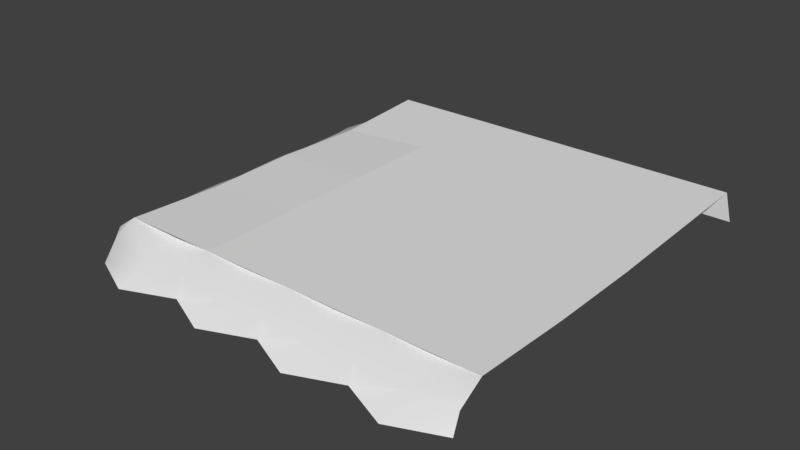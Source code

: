 # Source: Ground_Top_Only_2Side2.blend  (saved by Blender 2.78.0; exported with 4.5.12 LTS)
import bpy
from mathutils import Matrix  # noqa: F401  (used for matrix-valued properties, if any)

bpy.ops.wm.read_factory_settings(use_empty=True)
scene = bpy.context.scene
scene.name = 'Scene'

# ---- collections
col_collection_1 = bpy.data.collections.new('Collection 1'); scene.collection.children.link(col_collection_1)

# ---- world
world_world = bpy.data.worlds.new('World'); scene.world = world_world
world_world.color = (0.05088, 0.05088, 0.05088)
world_world.use_sun_shadow = False
world_world.sun_shadow_jitter_overblur = 0.0
world_world.cycles.sampling_method = 'MANUAL'

# ---- meshes
me_cube_000 = bpy.data.meshes.new('Cube.000')
me_cube_000.from_pydata([(-1.034, 0.9952, 0.07258), (-1.034, -0.9913, 0.07258), (-1.044, -0.001675, 0.05184), (-1.039, -0.5001, 0.04682), (-1.042, 0.4968, 0.03417), (-1.167, -1.007, -0.09601), (-1.17, 0.9912, -0.09601), (-1.13, -1.007, 0.002759), (-1.095, 0.9912, 0.002759), (-1.168, -0.007781, -0.09601), (-1.131, -0.007781, 0.002759), (-1.169, 0.4917, -0.09601), (-1.12, 0.4917, 0.002759), (-1.168, -0.5072, -0.09601), (-1.131, -0.5072, 0.002759), (-1.284, 0.7414, -0.08718), (-1.135, 0.7414, -0.01438), (-1.282, -0.2575, -0.08718), (-1.146, -0.2575, -0.01362), (-1.283, 0.2419, -0.08718), (-1.144, 0.242, -0.01438), (-1.282, -0.757, -0.08718), (-1.145, -0.757, -0.01328), (-0.9812, 0.7416, 0.03224), (-1.026, -0.257, 0.04157), (-1.029, 0.2423, 0.04157), (-1.011, -0.7563, 0.05153), (0.9454, 1.006, 0.07258), (-1.034, 0.9952, 0.07258), (0.9432, -0.9913, 0.07258), (-1.034, -0.9913, 0.07258), (0.9809, 1.006, -0.07445), (-1.053, 0.9952, -0.07496), (0.9632, 0.007257, 0.07258), (-0.04416, 1.003, 0.07258), (-0.02636, -0.9913, 0.07258), (-1.044, -0.001675, 0.05184), (-0.03526, 0.005618, 0.07258), (0.9604, -0.492, 0.07258), (0.4506, 1.004, 0.07258), (-0.53, -0.9913, 0.07258), (-1.039, -0.5001, 0.04682), (0.9543, 0.5066, 0.07258), (-0.5389, 1.001, 0.07258), (0.4773, -0.9913, 0.07258), (-1.042, 0.4968, 0.03417), (0.464, 0.006437, 0.07258), (-0.5345, 0.004799, 0.07258), (-0.03971, 0.5041, 0.07258), (-0.03081, -0.4928, 0.07258), (-0.5322, -0.4932, 0.07258), (-0.5367, 0.5028, 0.07258), (0.4573, 0.5053, 0.07258), (0.4706, -0.4924, 0.07258), (0.9518, -0.7417, 0.07258), (0.9587, 0.2569, 0.07258), (0.9618, -0.2424, 0.07258), (0.9498, 0.7562, 0.07258), (-1.17, 0.9912, -0.09601), (-1.095, 0.9912, 0.002759), (0.9501, -1.167, -0.09601), (-1.048, -1.17, -0.09601), (0.9501, -1.13, 0.002759), (-1.048, -1.095, 0.002759), (-0.04884, -1.168, -0.09601), (-0.04884, -1.131, 0.002759), (-0.5483, -1.169, -0.09601), (-0.5483, -1.12, 0.002759), (0.4506, -1.168, -0.09601), (0.4506, -1.131, 0.002759), (-0.798, -1.284, -0.08718), (-0.798, -1.135, -0.01438), (0.2009, -1.283, -0.08718), (0.2009, -1.146, -0.01362), (-0.2986, -1.283, -0.08718), (-0.2986, -1.144, -0.01438), (0.7004, -1.282, -0.08718), (0.7004, -1.145, -0.01328), (-0.7982, -0.9203, 0.04893), (0.2004, -0.9655, 0.05826), (-0.2989, -0.9678, 0.05826), (0.6997, -0.9498, 0.06822)], [], [(21, 5, 7, 22), (26, 3, 14, 22), (19, 9, 10, 20), (15, 11, 12, 16), (17, 13, 14, 18), (9, 17, 18, 10), (6, 15, 16, 8), (11, 19, 20, 12), (13, 21, 22, 14), (16, 23, 0, 8), (20, 25, 4, 12), (18, 24, 2, 10), (14, 3, 24, 18), (10, 2, 25, 20), (12, 4, 23, 16), (1, 26, 22, 7), (53, 44, 29, 54, 38), (28, 43, 34, 39, 27, 31, 32), (52, 46, 33, 55, 42), (51, 47, 37, 48), (50, 40, 35, 49), (47, 50, 49, 37), (36, 41, 50, 47), (41, 30, 40, 50), (43, 51, 48, 34), (28, 45, 51, 43), (45, 36, 47, 51), (39, 52, 42, 57, 27), (34, 48, 52, 39), (48, 37, 46, 52), (46, 53, 38, 56, 33), (37, 49, 53, 46), (49, 35, 44, 53), (59, 28, 32, 58), (76, 60, 62, 77), (81, 44, 69, 77), (74, 64, 65, 75), (70, 66, 67, 71), (72, 68, 69, 73), (64, 72, 73, 65), (61, 70, 71, 63), (66, 74, 75, 67), (68, 76, 77, 69), (71, 78, 30, 63), (75, 80, 40, 67), (73, 79, 35, 65), (69, 44, 79, 73), (65, 35, 80, 75), (67, 40, 78, 71), (29, 81, 77, 62), (5, 61, 63, 7), (63, 30, 7)])
me_cube_000.polygons.foreach_set('use_smooth', [1, 1, 1, 1, 1, 1, 1, 1, 1, 1, 1, 1, 1, 1, 1, 1, 0, 1, 0, 0, 0, 0, 0, 0, 0, 0, 0, 0, 0, 0, 0, 0, 0, 1, 1, 1, 1, 1, 1, 1, 1, 1, 1, 1, 1, 1, 1, 1, 1, 1, 1, 1])
_k = set([(27, 39), (28, 43), (28, 45), (29, 44), (30, 40), (30, 41), (33, 46), (34, 39), (34, 43), (34, 48), (35, 40), (35, 44), (35, 49), (36, 41), (36, 45), (36, 47), (37, 46), (37, 47), (37, 48), (37, 49), (38, 53), (39, 52), (40, 50), (41, 50), (42, 52), (43, 51), (44, 53), (45, 51), (46, 52), (46, 53), (47, 50), (47, 51), (48, 51), (48, 52), (49, 50), (49, 53)])
me_cube_000.attributes.new('sharp_edge', 'BOOLEAN', 'EDGE').data.foreach_set('value', [ (min(e.vertices), max(e.vertices)) in _k for e in me_cube_000.edges])
_uv = me_cube_000.uv_layers.new(name='UVMap')
_uv.uv.foreach_set('vector', [0.2077, 0.8557, 0.2355, 0.8547, 0.2355, 0.8657, 0.2077, 0.8657, 0.00988, 0.9696, 0.01043, 0.9388, 0.02104, 0.9389, 0.02101, 0.9697, 0.0966, 0.8557, 0.1244, 0.8547, 0.1244, 0.8657, 0.0966, 0.8657, 0.04103, 0.8557, 0.06882, 0.8547, 0.06882, 0.8657, 0.04103, 0.8657, 0.1522, 0.8557, 0.18, 0.8547, 0.18, 0.8657, 0.1522, 0.8657, 0.1244, 0.8547, 0.1522, 0.8557, 0.1522, 0.8657, 0.1244, 0.8657, 0.01325, 0.8547, 0.04103, 0.8557, 0.04103, 0.8657, 0.01325, 0.8657, 0.06882, 0.8547, 0.0966, 0.8557, 0.0966, 0.8657, 0.06882, 0.8657, 0.18, 0.8547, 0.2077, 0.8557, 0.2077, 0.8657, 0.18, 0.8657, 0.02122, 0.7848, 0.01317, 0.7847, 0.01372, 0.7539, 0.02126, 0.7539, 0.02115, 0.8464, 0.01207, 0.8464, 0.01262, 0.8156, 0.02119, 0.8156, 0.02108, 0.9081, 0.01098, 0.908, 0.01152, 0.8772, 0.02111, 0.8772, 0.02104, 0.9389, 0.01043, 0.9388, 0.01098, 0.908, 0.02108, 0.9081, 0.02111, 0.8772, 0.01152, 0.8772, 0.01207, 0.8464, 0.02115, 0.8464, 0.02119, 0.8156, 0.01262, 0.8156, 0.01317, 0.7847, 0.02122, 0.7848, 0.0191, 0.9692, 0.01965, 0.9384, 0.03077, 0.9385, 0.03074, 0.9693, 0.1852, 0.8136, 0.1861, 0.752, 0.2474, 0.752, 0.2468, 0.7828, 0.2463, 0.8136, 0.003825, 0.9977, 0.06489, 0.9979, 0.126, 0.9981, 0.187, 0.9983, 0.2481, 0.9985, 0.2481, 0.9985, 0.003825, 0.9977, 0.1836, 0.9367, 0.1844, 0.8751, 0.2452, 0.8752, 0.2447, 0.906, 0.2441, 0.9369, 0.06261, 0.9364, 0.06289, 0.8749, 0.1237, 0.875, 0.1231, 0.9365, 0.06316, 0.8135, 0.06343, 0.752, 0.1247, 0.752, 0.1242, 0.8135, 0.06289, 0.8749, 0.06316, 0.8135, 0.1242, 0.8135, 0.1237, 0.875, 0.002114, 0.8748, 0.002116, 0.8134, 0.06316, 0.8135, 0.06289, 0.8749, 0.002116, 0.8134, 0.002118, 0.752, 0.06343, 0.752, 0.06316, 0.8135, 0.06234, 0.9979, 0.06261, 0.9364, 0.1231, 0.9365, 0.1226, 0.9981, 0.00211, 0.9977, 0.002112, 0.9362, 0.06261, 0.9364, 0.06234, 0.9979, 0.002112, 0.9362, 0.002114, 0.8748, 0.06289, 0.8749, 0.06261, 0.9364, 0.1828, 0.9983, 0.1836, 0.9367, 0.2441, 0.9369, 0.2436, 0.9677, 0.243, 0.9985, 0.1226, 0.9981, 0.1231, 0.9365, 0.1836, 0.9367, 0.1828, 0.9983, 0.1231, 0.9365, 0.1237, 0.875, 0.1844, 0.8751, 0.1836, 0.9367, 0.1844, 0.8751, 0.1852, 0.8136, 0.2463, 0.8136, 0.2457, 0.8444, 0.2452, 0.8752, 0.1237, 0.875, 0.1242, 0.8135, 0.1852, 0.8136, 0.1844, 0.8751, 0.1242, 0.8135, 0.1247, 0.752, 0.1861, 0.752, 0.1852, 0.8136, 0.2465, 0.752, 0.239, 0.752, 0.239, 0.752, 0.2465, 0.752, 0.2077, 0.8557, 0.2355, 0.8547, 0.2355, 0.8657, 0.2077, 0.8657, 0.00988, 0.9696, 0.01043, 0.9388, 0.02104, 0.9389, 0.02101, 0.9697, 0.0966, 0.8557, 0.1244, 0.8547, 0.1244, 0.8657, 0.0966, 0.8657, 0.04103, 0.8557, 0.06882, 0.8547, 0.06882, 0.8657, 0.04103, 0.8657, 0.1522, 0.8557, 0.18, 0.8547, 0.18, 0.8657, 0.1522, 0.8657, 0.1244, 0.8547, 0.1522, 0.8557, 0.1522, 0.8657, 0.1244, 0.8657, 0.01325, 0.8547, 0.04103, 0.8557, 0.04103, 0.8657, 0.01325, 0.8657, 0.06882, 0.8547, 0.0966, 0.8557, 0.0966, 0.8657, 0.06882, 0.8657, 0.18, 0.8547, 0.2077, 0.8557, 0.2077, 0.8657, 0.18, 0.8657, 0.02122, 0.7848, 0.01317, 0.7847, 0.01372, 0.7539, 0.02126, 0.7539, 0.02115, 0.8464, 0.01207, 0.8464, 0.01262, 0.8156, 0.02119, 0.8156, 0.02108, 0.9081, 0.01098, 0.908, 0.01152, 0.8772, 0.02111, 0.8772, 0.02104, 0.9389, 0.01043, 0.9388, 0.01098, 0.908, 0.02108, 0.9081, 0.02111, 0.8772, 0.01152, 0.8772, 0.01207, 0.8464, 0.02115, 0.8464, 0.02119, 0.8156, 0.01262, 0.8156, 0.01317, 0.7847, 0.02122, 0.7848, 0.009331, 1.0, 0.00988, 0.9696, 0.02101, 0.9697, 0.02097, 1.001, 0.1177, 0.8386, 0.1177, 0.8177, 0.1288, 0.8239, 0.1283, 0.8364, 0.1145, 0.8148, 0.1146, 0.8049, 0.1343, 0.8148])
me_cube_000.use_remesh_preserve_volume = False
me_cube_000.use_remesh_preserve_attributes = False
me_cube_000.use_mirror_vertex_groups = False
me_cube_000.update()

# ---- objects
ob_cube_001 = bpy.data.objects.new('Cube.001', me_cube_000)

# ---- transforms, parenting, visibility, modifiers, constraints
ob_cube_001.location = (0.0, 0.0, 0.0)
ob_cube_001.lock_rotations_4d = False
ob_cube_001.empty_display_type = 'ARROWS'
ob_cube_001.lineart.crease_threshold = 0.0

# ---- collection membership
col_collection_1.objects.link(ob_cube_001)

# ---- scene / render settings (as saved in the file)
scene.frame_start = 1; scene.frame_end = 250; scene.frame_set(1)
scene.render.engine = 'BLENDER_EEVEE_NEXT'
scene.render.resolution_percentage = 50
scene.render.dither_intensity = 0.0
scene.cycles.use_denoising = False
scene.cycles.samples = 128
scene.cycles.sampling_pattern = 'TABULATED_SOBOL'
scene.cycles.light_sampling_threshold = 0.0
scene.cycles.use_adaptive_sampling = False
scene.cycles.use_light_tree = False
scene.cycles.blur_glossy = 0.0
scene.cycles.sample_clamp_indirect = 0.0
scene.view_settings.view_transform = 'Standard'
bpy.context.view_layer.update()

# ---- added for rendering (the .blend has no active camera and no usable light): camera, sun
cam_auto = bpy.data.cameras.new('AutoCamera')
cam_auto.lens = 50.0
cam_auto.sensor_width = 36.0
cam_auto.clip_end = 1000.0
ob_auto_camera = bpy.data.objects.new('AutoCamera', cam_auto)
scene.collection.objects.link(ob_auto_camera)
ob_auto_camera.location = (2.83225, -3.7193, 2.3752)
ob_auto_camera.rotation_euler = (1.09748, -7.21219e-08, 0.694738)
scene.camera = ob_auto_camera
light_auto_sun = bpy.data.lights.new('AutoSun', 'SUN')
light_auto_sun.energy = 3.0
light_auto_sun.angle = 0.0523599
ob_auto_sun = bpy.data.objects.new('AutoSun', light_auto_sun)
scene.collection.objects.link(ob_auto_sun)
ob_auto_sun.rotation_euler = (0.872665, 0.174533, 0.523599)
bpy.context.view_layer.update()
